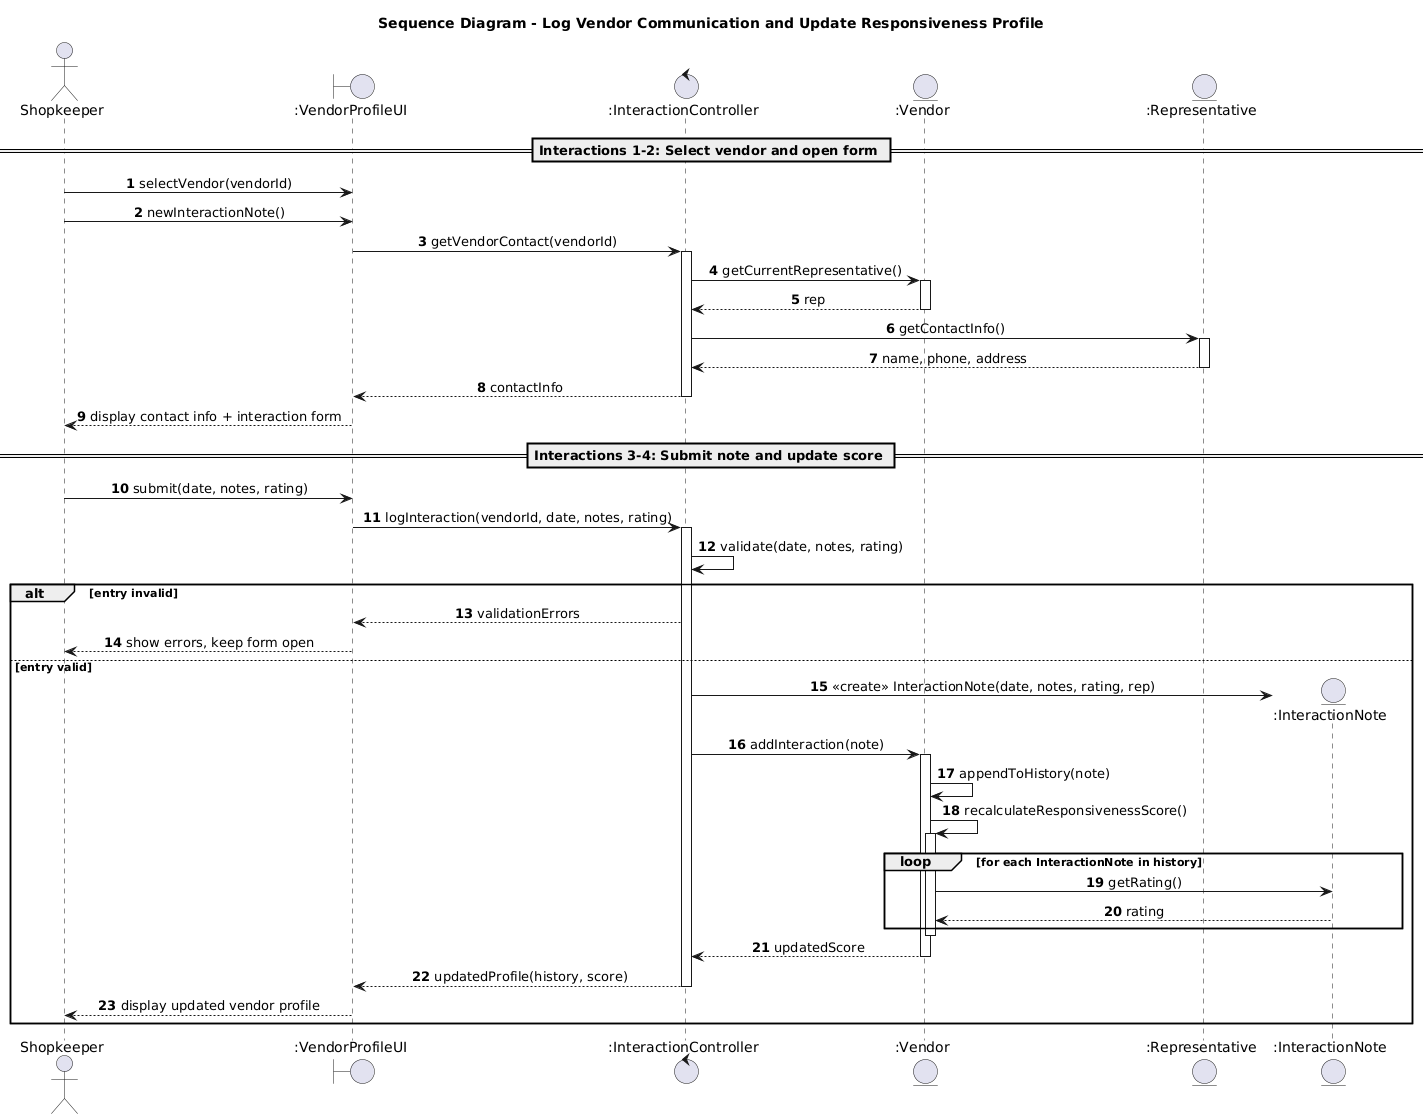

The diagram above was rendered by PlantUML. Its source (embedded in the PNG):
@startuml sequence_log_vendor_interaction
title Sequence Diagram - Log Vendor Communication and Update Responsiveness Profile
skinparam shadowing false
skinparam sequenceMessageAlign center
autonumber

actor Shopkeeper
boundary ":VendorProfileUI" as UI
control ":InteractionController" as Ctrl
entity ":Vendor" as Vendor
entity ":Representative" as Rep
entity ":InteractionNote" as Note

== Interactions 1-2: Select vendor and open form ==
Shopkeeper -> UI : selectVendor(vendorId)
Shopkeeper -> UI : newInteractionNote()
UI -> Ctrl : getVendorContact(vendorId)
activate Ctrl
Ctrl -> Vendor : getCurrentRepresentative()
activate Vendor
Vendor --> Ctrl : rep
deactivate Vendor
Ctrl -> Rep : getContactInfo()
activate Rep
Rep --> Ctrl : name, phone, address
deactivate Rep
Ctrl --> UI : contactInfo
deactivate Ctrl
UI --> Shopkeeper : display contact info + interaction form

== Interactions 3-4: Submit note and update score ==
Shopkeeper -> UI : submit(date, notes, rating)
UI -> Ctrl : logInteraction(vendorId, date, notes, rating)
activate Ctrl
Ctrl -> Ctrl : validate(date, notes, rating)

alt entry invalid
  Ctrl --> UI : validationErrors
  UI --> Shopkeeper : show errors, keep form open
else entry valid
  create Note
  Ctrl -> Note : <<create>> InteractionNote(date, notes, rating, rep)
  Ctrl -> Vendor : addInteraction(note)
  activate Vendor
  Vendor -> Vendor : appendToHistory(note)
  Vendor -> Vendor : recalculateResponsivenessScore()
  activate Vendor
  loop for each InteractionNote in history
    Vendor -> Note : getRating()
    Note --> Vendor : rating
  end
  deactivate Vendor
  Vendor --> Ctrl : updatedScore
  deactivate Vendor
  Ctrl --> UI : updatedProfile(history, score)
  deactivate Ctrl
  UI --> Shopkeeper : display updated vendor profile
end
@enduml